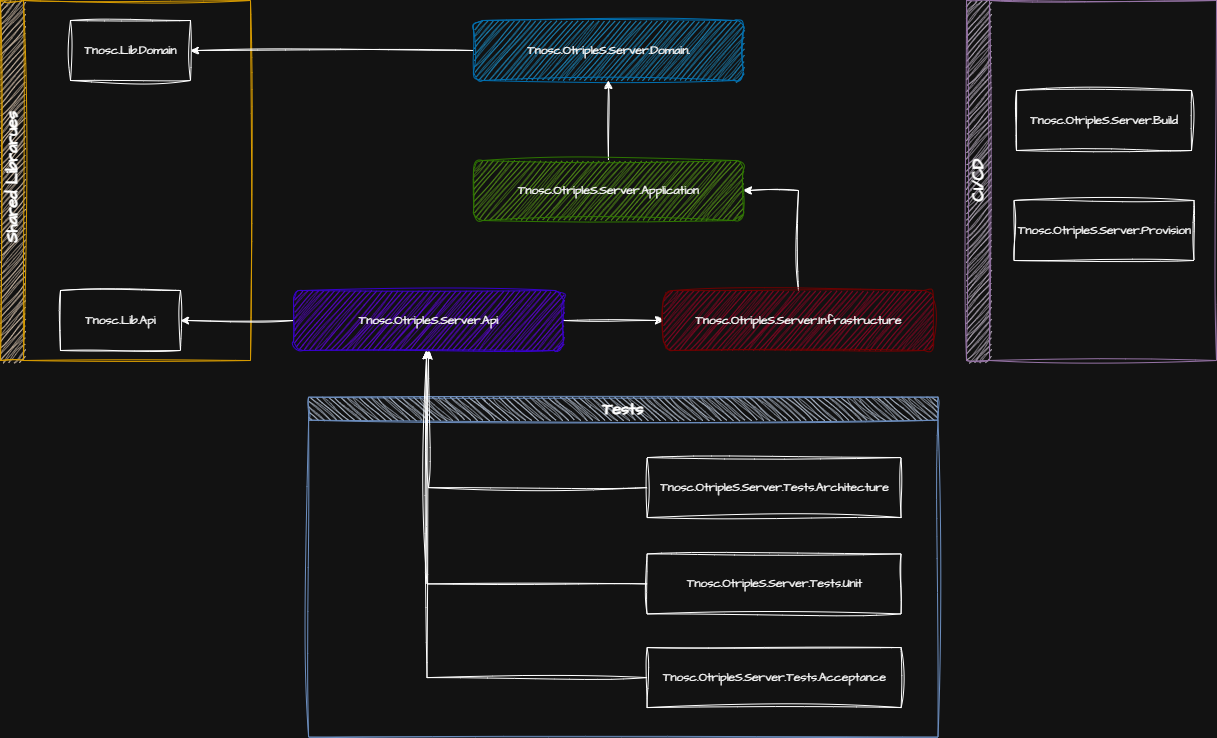

The diagram above was exported from draw.io. Its source (the exported page's mxGraphModel, read from the mxfile embedded in the PNG):
<mxGraphModel dx="872" dy="571" grid="1" gridSize="10" guides="1" tooltips="1" connect="1" arrows="1" fold="1" page="1" pageScale="1" pageWidth="850" pageHeight="1100" math="0" shadow="0">
  <root>
    <mxCell id="0" />
    <mxCell id="1" parent="0" />
    <mxCell id="bO2SUxUtqcQRhuP-treT-1" value="&lt;font style=&quot;font-size: 16px;&quot;&gt;&amp;nbsp;Shared Librarues&lt;/font&gt;" style="swimlane;horizontal=0;whiteSpace=wrap;html=1;sketch=1;hachureGap=4;jiggle=2;curveFitting=1;fontFamily=Architects Daughter;fontSource=https%3A%2F%2Ffonts.googleapis.com%2Fcss%3Ffamily%3DArchitects%2BDaughter;startSize=23;fillColor=#ffe6cc;strokeColor=#d79b00;" parent="1" vertex="1">
      <mxGeometry x="190" y="210" width="250" height="360" as="geometry" />
    </mxCell>
    <mxCell id="bO2SUxUtqcQRhuP-treT-2" value="Tnosc.Lib.Api" style="whiteSpace=wrap;html=1;sketch=1;hachureGap=4;jiggle=2;curveFitting=1;fontFamily=Architects Daughter;fontSource=https%3A%2F%2Ffonts.googleapis.com%2Fcss%3Ffamily%3DArchitects%2BDaughter;" parent="bO2SUxUtqcQRhuP-treT-1" vertex="1">
      <mxGeometry x="60" y="290" width="120" height="60" as="geometry" />
    </mxCell>
    <mxCell id="bO2SUxUtqcQRhuP-treT-3" value="Tnosc.Lib.Domain" style="whiteSpace=wrap;html=1;sketch=1;hachureGap=4;jiggle=2;curveFitting=1;fontFamily=Architects Daughter;fontSource=https%3A%2F%2Ffonts.googleapis.com%2Fcss%3Ffamily%3DArchitects%2BDaughter;" parent="bO2SUxUtqcQRhuP-treT-1" vertex="1">
      <mxGeometry x="70" y="20" width="120" height="60" as="geometry" />
    </mxCell>
    <mxCell id="bO2SUxUtqcQRhuP-treT-4" style="edgeStyle=orthogonalEdgeStyle;rounded=0;sketch=1;hachureGap=4;jiggle=2;curveFitting=1;orthogonalLoop=1;jettySize=auto;html=1;fontFamily=Architects Daughter;fontSource=https%3A%2F%2Ffonts.googleapis.com%2Fcss%3Ffamily%3DArchitects%2BDaughter;entryX=1;entryY=0.5;entryDx=0;entryDy=0;" parent="1" source="bO2SUxUtqcQRhuP-treT-5" target="bO2SUxUtqcQRhuP-treT-3" edge="1">
      <mxGeometry relative="1" as="geometry">
        <mxPoint x="386" y="260" as="targetPoint" />
      </mxGeometry>
    </mxCell>
    <mxCell id="bO2SUxUtqcQRhuP-treT-5" value="Tnosc.OtripleS.Server.Domain." style="rounded=1;whiteSpace=wrap;html=1;sketch=1;hachureGap=4;jiggle=2;curveFitting=1;fontFamily=Architects Daughter;fontSource=https%3A%2F%2Ffonts.googleapis.com%2Fcss%3Ffamily%3DArchitects%2BDaughter;fillColor=#1ba1e2;fontColor=#ffffff;strokeColor=#006EAF;" parent="1" vertex="1">
      <mxGeometry x="663" y="230" width="270" height="60" as="geometry" />
    </mxCell>
    <mxCell id="bO2SUxUtqcQRhuP-treT-6" style="edgeStyle=orthogonalEdgeStyle;rounded=0;sketch=1;hachureGap=4;jiggle=2;curveFitting=1;orthogonalLoop=1;jettySize=auto;html=1;entryX=0.5;entryY=1;entryDx=0;entryDy=0;fontFamily=Architects Daughter;fontSource=https%3A%2F%2Ffonts.googleapis.com%2Fcss%3Ffamily%3DArchitects%2BDaughter;" parent="1" source="bO2SUxUtqcQRhuP-treT-7" target="bO2SUxUtqcQRhuP-treT-5" edge="1">
      <mxGeometry relative="1" as="geometry" />
    </mxCell>
    <mxCell id="bO2SUxUtqcQRhuP-treT-7" value="Tnosc.OtripleS.Server.Application" style="rounded=1;whiteSpace=wrap;html=1;sketch=1;hachureGap=4;jiggle=2;curveFitting=1;fontFamily=Architects Daughter;fontSource=https%3A%2F%2Ffonts.googleapis.com%2Fcss%3Ffamily%3DArchitects%2BDaughter;fillColor=#60a917;fontColor=#ffffff;strokeColor=#2D7600;" parent="1" vertex="1">
      <mxGeometry x="663" y="370" width="270" height="60" as="geometry" />
    </mxCell>
    <mxCell id="bO2SUxUtqcQRhuP-treT-8" style="edgeStyle=orthogonalEdgeStyle;rounded=0;sketch=1;hachureGap=4;jiggle=2;curveFitting=1;orthogonalLoop=1;jettySize=auto;html=1;entryX=1;entryY=0.5;entryDx=0;entryDy=0;fontFamily=Architects Daughter;fontSource=https%3A%2F%2Ffonts.googleapis.com%2Fcss%3Ffamily%3DArchitects%2BDaughter;" parent="1" source="bO2SUxUtqcQRhuP-treT-10" target="bO2SUxUtqcQRhuP-treT-2" edge="1">
      <mxGeometry relative="1" as="geometry" />
    </mxCell>
    <mxCell id="bO2SUxUtqcQRhuP-treT-9" style="edgeStyle=orthogonalEdgeStyle;rounded=0;sketch=1;hachureGap=4;jiggle=2;curveFitting=1;orthogonalLoop=1;jettySize=auto;html=1;entryX=0;entryY=0.5;entryDx=0;entryDy=0;fontFamily=Architects Daughter;fontSource=https%3A%2F%2Ffonts.googleapis.com%2Fcss%3Ffamily%3DArchitects%2BDaughter;" parent="1" source="bO2SUxUtqcQRhuP-treT-10" target="bO2SUxUtqcQRhuP-treT-12" edge="1">
      <mxGeometry relative="1" as="geometry" />
    </mxCell>
    <mxCell id="bO2SUxUtqcQRhuP-treT-10" value="Tnosc.OtripleS.Server.Api" style="rounded=1;whiteSpace=wrap;html=1;sketch=1;hachureGap=4;jiggle=2;curveFitting=1;fontFamily=Architects Daughter;fontSource=https%3A%2F%2Ffonts.googleapis.com%2Fcss%3Ffamily%3DArchitects%2BDaughter;fillColor=#6a00ff;fontColor=#ffffff;strokeColor=#3700CC;" parent="1" vertex="1">
      <mxGeometry x="483" y="500" width="270" height="60" as="geometry" />
    </mxCell>
    <mxCell id="bO2SUxUtqcQRhuP-treT-11" style="edgeStyle=orthogonalEdgeStyle;rounded=0;sketch=1;hachureGap=4;jiggle=2;curveFitting=1;orthogonalLoop=1;jettySize=auto;html=1;entryX=1;entryY=0.5;entryDx=0;entryDy=0;fontFamily=Architects Daughter;fontSource=https%3A%2F%2Ffonts.googleapis.com%2Fcss%3Ffamily%3DArchitects%2BDaughter;" parent="1" source="bO2SUxUtqcQRhuP-treT-12" target="bO2SUxUtqcQRhuP-treT-7" edge="1">
      <mxGeometry relative="1" as="geometry" />
    </mxCell>
    <mxCell id="bO2SUxUtqcQRhuP-treT-12" value="Tnosc.OtripleS.Server.Infrastructure" style="rounded=1;whiteSpace=wrap;html=1;sketch=1;hachureGap=4;jiggle=2;curveFitting=1;fontFamily=Architects Daughter;fontSource=https%3A%2F%2Ffonts.googleapis.com%2Fcss%3Ffamily%3DArchitects%2BDaughter;fillColor=#a20025;fontColor=#ffffff;strokeColor=#6F0000;" parent="1" vertex="1">
      <mxGeometry x="853" y="500" width="270" height="60" as="geometry" />
    </mxCell>
    <mxCell id="bO2SUxUtqcQRhuP-treT-13" value="&lt;font style=&quot;font-size: 16px;&quot;&gt;Tests&lt;/font&gt;" style="swimlane;horizontal=0;whiteSpace=wrap;html=1;sketch=1;hachureGap=4;jiggle=2;curveFitting=1;fontFamily=Architects Daughter;fontSource=https%3A%2F%2Ffonts.googleapis.com%2Fcss%3Ffamily%3DArchitects%2BDaughter;startSize=23;rotation=90;fillColor=#dae8fc;strokeColor=#6c8ebf;" parent="1" vertex="1">
      <mxGeometry x="642.8" y="461.96" width="340" height="629.38" as="geometry" />
    </mxCell>
    <mxCell id="bO2SUxUtqcQRhuP-treT-14" value="Tnosc.OtripleS.Server.Tests.Architecture" style="whiteSpace=wrap;html=1;sketch=1;hachureGap=4;jiggle=2;curveFitting=1;fontFamily=Architects Daughter;fontSource=https%3A%2F%2Ffonts.googleapis.com%2Fcss%3Ffamily%3DArchitects%2BDaughter;rotation=0;" parent="bO2SUxUtqcQRhuP-treT-13" vertex="1">
      <mxGeometry x="193.77" y="205.10999999999999" width="254" height="60" as="geometry" />
    </mxCell>
    <mxCell id="bO2SUxUtqcQRhuP-treT-15" style="edgeStyle=orthogonalEdgeStyle;rounded=0;sketch=1;hachureGap=4;jiggle=2;curveFitting=1;orthogonalLoop=1;jettySize=auto;html=1;fontFamily=Architects Daughter;fontSource=https%3A%2F%2Ffonts.googleapis.com%2Fcss%3Ffamily%3DArchitects%2BDaughter;" parent="bO2SUxUtqcQRhuP-treT-13" source="bO2SUxUtqcQRhuP-treT-16" edge="1">
      <mxGeometry relative="1" as="geometry">
        <mxPoint x="-26.799999999999955" y="98.04000000000002" as="targetPoint" />
      </mxGeometry>
    </mxCell>
    <mxCell id="bO2SUxUtqcQRhuP-treT-16" value="Tnosc.OtripleS.Server.Tests.Unit" style="whiteSpace=wrap;html=1;sketch=1;hachureGap=4;jiggle=2;curveFitting=1;fontFamily=Architects Daughter;fontSource=https%3A%2F%2Ffonts.googleapis.com%2Fcss%3Ffamily%3DArchitects%2BDaughter;rotation=0;" parent="bO2SUxUtqcQRhuP-treT-13" vertex="1">
      <mxGeometry x="193.77" y="301.46" width="254" height="60" as="geometry" />
    </mxCell>
    <mxCell id="bO2SUxUtqcQRhuP-treT-17" style="edgeStyle=orthogonalEdgeStyle;rounded=0;sketch=1;hachureGap=4;jiggle=2;curveFitting=1;orthogonalLoop=1;jettySize=auto;html=1;fontFamily=Architects Daughter;fontSource=https%3A%2F%2Ffonts.googleapis.com%2Fcss%3Ffamily%3DArchitects%2BDaughter;" parent="bO2SUxUtqcQRhuP-treT-13" source="bO2SUxUtqcQRhuP-treT-18" edge="1">
      <mxGeometry relative="1" as="geometry">
        <mxPoint x="-26.799999999999955" y="98.04000000000002" as="targetPoint" />
      </mxGeometry>
    </mxCell>
    <mxCell id="bO2SUxUtqcQRhuP-treT-18" value="Tnosc.OtripleS.Server.Tests.Acceptance" style="whiteSpace=wrap;html=1;sketch=1;hachureGap=4;jiggle=2;curveFitting=1;fontFamily=Architects Daughter;fontSource=https%3A%2F%2Ffonts.googleapis.com%2Fcss%3Ffamily%3DArchitects%2BDaughter;rotation=0;" parent="bO2SUxUtqcQRhuP-treT-13" vertex="1">
      <mxGeometry x="193.77" y="395.11" width="254" height="60" as="geometry" />
    </mxCell>
    <mxCell id="bO2SUxUtqcQRhuP-treT-19" style="edgeStyle=orthogonalEdgeStyle;rounded=0;sketch=1;hachureGap=4;jiggle=2;curveFitting=1;orthogonalLoop=1;jettySize=auto;html=1;fontFamily=Architects Daughter;fontSource=https%3A%2F%2Ffonts.googleapis.com%2Fcss%3Ffamily%3DArchitects%2BDaughter;" parent="1" source="bO2SUxUtqcQRhuP-treT-14" target="bO2SUxUtqcQRhuP-treT-10" edge="1">
      <mxGeometry relative="1" as="geometry" />
    </mxCell>
    <mxCell id="bO2SUxUtqcQRhuP-treT-20" value="&lt;font style=&quot;font-size: 16px;&quot;&gt;CI/CD&lt;/font&gt;" style="swimlane;horizontal=0;whiteSpace=wrap;html=1;sketch=1;hachureGap=4;jiggle=2;curveFitting=1;fontFamily=Architects Daughter;fontSource=https%3A%2F%2Ffonts.googleapis.com%2Fcss%3Ffamily%3DArchitects%2BDaughter;startSize=23;fillColor=#e1d5e7;strokeColor=#9673a6;" parent="1" vertex="1">
      <mxGeometry x="1156" y="210" width="250" height="360" as="geometry" />
    </mxCell>
    <mxCell id="bO2SUxUtqcQRhuP-treT-21" value="Tnosc.OtripleS.Server.Build" style="whiteSpace=wrap;html=1;sketch=1;hachureGap=4;jiggle=2;curveFitting=1;fontFamily=Architects Daughter;fontSource=https%3A%2F%2Ffonts.googleapis.com%2Fcss%3Ffamily%3DArchitects%2BDaughter;" parent="bO2SUxUtqcQRhuP-treT-20" vertex="1">
      <mxGeometry x="50" y="90" width="175" height="60" as="geometry" />
    </mxCell>
    <mxCell id="bO2SUxUtqcQRhuP-treT-22" value="Tnosc.OtripleS.Server.Provision" style="whiteSpace=wrap;html=1;sketch=1;hachureGap=4;jiggle=2;curveFitting=1;fontFamily=Architects Daughter;fontSource=https%3A%2F%2Ffonts.googleapis.com%2Fcss%3Ffamily%3DArchitects%2BDaughter;" parent="bO2SUxUtqcQRhuP-treT-20" vertex="1">
      <mxGeometry x="47.5" y="200" width="180" height="60" as="geometry" />
    </mxCell>
  </root>
</mxGraphModel>